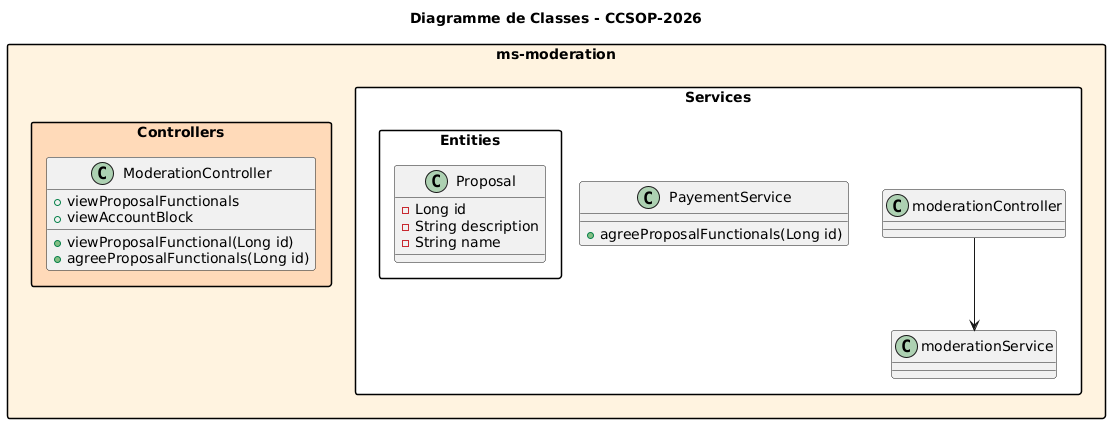

The diagram above was rendered by PlantUML. Its source (embedded in the PNG):
@startuml
skinparam linetype ortho
skinparam packageStyle rectangle
skinparam shadowing false

title Diagramme de Classes - CCSOP-2026
' --- SERVICE moderation ---
package "ms-moderation" #FFF3E0 {

    package "Controllers" #PeachPuff {
        class ModerationController {
            +viewProposalFunctionals
	    +viewProposalFunctional(Long id)
 	    +agreeProposalFunctionals(Long id)
	    +viewAccountBlock
        }
    }

    package "Services" #White {
        class PayementService {
            +agreeProposalFunctionals(Long id)
        
    }

    package "Entities" #White {
        class Proposal {
            - Long id
            - String description
	    - String name
        }
    }
    
    moderationController --> moderationService
}
@enduml